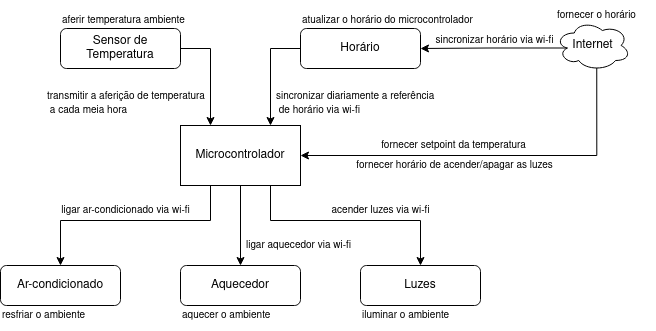

The diagram above was exported from draw.io. Its source (the exported page's mxGraphModel, read from the mxfile embedded in the PNG):
<mxGraphModel dx="1623" dy="452" grid="1" gridSize="5" guides="1" tooltips="1" connect="1" arrows="1" fold="1" page="1" pageScale="1" pageWidth="827" pageHeight="1169" math="0" shadow="0">
  <root>
    <mxCell id="WIyWlLk6GJQsqaUBKTNV-0" />
    <mxCell id="WIyWlLk6GJQsqaUBKTNV-1" parent="WIyWlLk6GJQsqaUBKTNV-0" />
    <mxCell id="FJ-6WvC4xpYZ6Jh_KF5T-8" style="edgeStyle=orthogonalEdgeStyle;rounded=0;orthogonalLoop=1;jettySize=auto;html=1;exitX=1;exitY=0.5;exitDx=0;exitDy=0;entryX=0.25;entryY=0;entryDx=0;entryDy=0;" parent="WIyWlLk6GJQsqaUBKTNV-1" source="WIyWlLk6GJQsqaUBKTNV-3" target="FJ-6WvC4xpYZ6Jh_KF5T-0" edge="1">
      <mxGeometry relative="1" as="geometry" />
    </mxCell>
    <mxCell id="WIyWlLk6GJQsqaUBKTNV-3" value="Sensor de Temperatura" style="rounded=1;whiteSpace=wrap;html=1;fontSize=12;glass=0;strokeWidth=1;shadow=0;" parent="WIyWlLk6GJQsqaUBKTNV-1" vertex="1">
      <mxGeometry x="50" y="73" width="120" height="40" as="geometry" />
    </mxCell>
    <mxCell id="FJ-6WvC4xpYZ6Jh_KF5T-20" style="edgeStyle=orthogonalEdgeStyle;rounded=0;orthogonalLoop=1;jettySize=auto;html=1;exitX=0.25;exitY=1;exitDx=0;exitDy=0;entryX=0.5;entryY=0;entryDx=0;entryDy=0;" parent="WIyWlLk6GJQsqaUBKTNV-1" source="FJ-6WvC4xpYZ6Jh_KF5T-0" target="FJ-6WvC4xpYZ6Jh_KF5T-17" edge="1">
      <mxGeometry relative="1" as="geometry">
        <Array as="points">
          <mxPoint x="200" y="265" />
          <mxPoint x="50" y="265" />
        </Array>
      </mxGeometry>
    </mxCell>
    <mxCell id="FJ-6WvC4xpYZ6Jh_KF5T-22" style="edgeStyle=orthogonalEdgeStyle;rounded=0;orthogonalLoop=1;jettySize=auto;html=1;entryX=0.5;entryY=0;entryDx=0;entryDy=0;" parent="WIyWlLk6GJQsqaUBKTNV-1" source="FJ-6WvC4xpYZ6Jh_KF5T-0" target="FJ-6WvC4xpYZ6Jh_KF5T-21" edge="1">
      <mxGeometry relative="1" as="geometry" />
    </mxCell>
    <mxCell id="FJ-6WvC4xpYZ6Jh_KF5T-24" style="edgeStyle=orthogonalEdgeStyle;rounded=0;orthogonalLoop=1;jettySize=auto;html=1;exitX=0.75;exitY=1;exitDx=0;exitDy=0;entryX=0.5;entryY=0;entryDx=0;entryDy=0;" parent="WIyWlLk6GJQsqaUBKTNV-1" source="FJ-6WvC4xpYZ6Jh_KF5T-0" target="FJ-6WvC4xpYZ6Jh_KF5T-23" edge="1">
      <mxGeometry relative="1" as="geometry">
        <Array as="points">
          <mxPoint x="260" y="265" />
          <mxPoint x="410" y="265" />
        </Array>
      </mxGeometry>
    </mxCell>
    <mxCell id="FJ-6WvC4xpYZ6Jh_KF5T-0" value="Microcontrolador" style="rounded=0;whiteSpace=wrap;html=1;" parent="WIyWlLk6GJQsqaUBKTNV-1" vertex="1">
      <mxGeometry x="170" y="170" width="120" height="60" as="geometry" />
    </mxCell>
    <mxCell id="FJ-6WvC4xpYZ6Jh_KF5T-16" style="edgeStyle=orthogonalEdgeStyle;rounded=0;orthogonalLoop=1;jettySize=auto;html=1;exitX=0.16;exitY=0.55;exitDx=0;exitDy=0;exitPerimeter=0;entryX=1;entryY=0.5;entryDx=0;entryDy=0;" parent="WIyWlLk6GJQsqaUBKTNV-1" source="FJ-6WvC4xpYZ6Jh_KF5T-1" target="FJ-6WvC4xpYZ6Jh_KF5T-6" edge="1">
      <mxGeometry relative="1" as="geometry" />
    </mxCell>
    <mxCell id="FJ-6WvC4xpYZ6Jh_KF5T-1" value="Internet" style="ellipse;shape=cloud;whiteSpace=wrap;html=1;gradientColor=none;" parent="WIyWlLk6GJQsqaUBKTNV-1" vertex="1">
      <mxGeometry x="545" y="65" width="75" height="50" as="geometry" />
    </mxCell>
    <mxCell id="FJ-6WvC4xpYZ6Jh_KF5T-9" style="edgeStyle=orthogonalEdgeStyle;rounded=0;orthogonalLoop=1;jettySize=auto;html=1;exitX=0;exitY=0.5;exitDx=0;exitDy=0;entryX=0.75;entryY=0;entryDx=0;entryDy=0;" parent="WIyWlLk6GJQsqaUBKTNV-1" source="FJ-6WvC4xpYZ6Jh_KF5T-6" target="FJ-6WvC4xpYZ6Jh_KF5T-0" edge="1">
      <mxGeometry relative="1" as="geometry" />
    </mxCell>
    <mxCell id="FJ-6WvC4xpYZ6Jh_KF5T-6" value="Horário" style="rounded=1;whiteSpace=wrap;html=1;fontSize=12;glass=0;strokeWidth=1;shadow=0;" parent="WIyWlLk6GJQsqaUBKTNV-1" vertex="1">
      <mxGeometry x="290" y="73" width="120" height="40" as="geometry" />
    </mxCell>
    <mxCell id="FJ-6WvC4xpYZ6Jh_KF5T-17" value="Ar-condicionado" style="rounded=1;whiteSpace=wrap;html=1;fontSize=12;glass=0;strokeWidth=1;shadow=0;" parent="WIyWlLk6GJQsqaUBKTNV-1" vertex="1">
      <mxGeometry x="-10" y="310" width="120" height="40" as="geometry" />
    </mxCell>
    <mxCell id="FJ-6WvC4xpYZ6Jh_KF5T-21" value="Aquecedor" style="rounded=1;whiteSpace=wrap;html=1;fontSize=12;glass=0;strokeWidth=1;shadow=0;" parent="WIyWlLk6GJQsqaUBKTNV-1" vertex="1">
      <mxGeometry x="170" y="310" width="120" height="40" as="geometry" />
    </mxCell>
    <mxCell id="FJ-6WvC4xpYZ6Jh_KF5T-23" value="Luzes" style="rounded=1;whiteSpace=wrap;html=1;fontSize=12;glass=0;strokeWidth=1;shadow=0;" parent="WIyWlLk6GJQsqaUBKTNV-1" vertex="1">
      <mxGeometry x="350" y="310" width="120" height="40" as="geometry" />
    </mxCell>
    <mxCell id="FJ-6WvC4xpYZ6Jh_KF5T-26" value="&lt;font style=&quot;font-size: 10px;&quot;&gt;acender luzes via wi-fi&lt;/font&gt;" style="text;html=1;align=center;verticalAlign=middle;resizable=0;points=[];autosize=1;strokeColor=none;fillColor=none;" parent="WIyWlLk6GJQsqaUBKTNV-1" vertex="1">
      <mxGeometry x="310" y="240" width="120" height="30" as="geometry" />
    </mxCell>
    <mxCell id="FJ-6WvC4xpYZ6Jh_KF5T-27" value="&lt;font style=&quot;font-size: 10px;&quot;&gt;ligar ar-condicionado via wi-fi&lt;/font&gt;" style="text;html=1;align=center;verticalAlign=middle;resizable=0;points=[];autosize=1;strokeColor=none;fillColor=none;" parent="WIyWlLk6GJQsqaUBKTNV-1" vertex="1">
      <mxGeometry x="40" y="240" width="150" height="30" as="geometry" />
    </mxCell>
    <mxCell id="FJ-6WvC4xpYZ6Jh_KF5T-28" value="&lt;font style=&quot;font-size: 10px;&quot;&gt;ligar aquecedor via wi-fi&lt;/font&gt;" style="text;html=1;align=center;verticalAlign=middle;resizable=0;points=[];autosize=1;strokeColor=none;fillColor=none;" parent="WIyWlLk6GJQsqaUBKTNV-1" vertex="1">
      <mxGeometry x="225" y="275" width="125" height="30" as="geometry" />
    </mxCell>
    <mxCell id="FJ-6WvC4xpYZ6Jh_KF5T-30" value="&lt;font style=&quot;font-size: 10px;&quot;&gt;sincronizar horário via wi-fi&lt;/font&gt;" style="text;html=1;align=center;verticalAlign=middle;resizable=0;points=[];autosize=1;strokeColor=none;fillColor=none;" parent="WIyWlLk6GJQsqaUBKTNV-1" vertex="1">
      <mxGeometry x="414" y="70" width="140" height="30" as="geometry" />
    </mxCell>
    <mxCell id="FJ-6WvC4xpYZ6Jh_KF5T-31" value="&lt;font style=&quot;font-size: 10px;&quot;&gt;sincronizar diariamente a referência&lt;br&gt;&amp;nbsp;de horário via wi-fi&lt;/font&gt;" style="text;html=1;align=left;verticalAlign=middle;resizable=0;points=[];autosize=1;strokeColor=none;fillColor=none;" parent="WIyWlLk6GJQsqaUBKTNV-1" vertex="1">
      <mxGeometry x="264" y="125" width="180" height="45" as="geometry" />
    </mxCell>
    <mxCell id="FJ-6WvC4xpYZ6Jh_KF5T-32" value="&lt;font style=&quot;font-size: 10px;&quot;&gt;transmitir a aferição de temperatura&lt;br&gt;&amp;nbsp;a cada meia hora&lt;/font&gt;" style="text;html=1;align=left;verticalAlign=middle;resizable=0;points=[];autosize=1;strokeColor=none;fillColor=none;" parent="WIyWlLk6GJQsqaUBKTNV-1" vertex="1">
      <mxGeometry x="35" y="125" width="180" height="45" as="geometry" />
    </mxCell>
    <mxCell id="FJ-6WvC4xpYZ6Jh_KF5T-33" value="&lt;font style=&quot;font-size: 10px;&quot;&gt;aferir temperatura ambiente&lt;/font&gt;" style="text;html=1;align=left;verticalAlign=middle;resizable=0;points=[];autosize=1;strokeColor=none;fillColor=none;" parent="WIyWlLk6GJQsqaUBKTNV-1" vertex="1">
      <mxGeometry x="50" y="50" width="145" height="30" as="geometry" />
    </mxCell>
    <mxCell id="FJ-6WvC4xpYZ6Jh_KF5T-34" value="&lt;font style=&quot;font-size: 10px;&quot;&gt;fornecer o horário&lt;/font&gt;" style="text;html=1;align=left;verticalAlign=middle;resizable=0;points=[];autosize=1;strokeColor=none;fillColor=none;" parent="WIyWlLk6GJQsqaUBKTNV-1" vertex="1">
      <mxGeometry x="545" y="45" width="100" height="30" as="geometry" />
    </mxCell>
    <mxCell id="FJ-6WvC4xpYZ6Jh_KF5T-35" value="&lt;font style=&quot;font-size: 10px;&quot;&gt;atualizar o horário do microcontrolador&lt;/font&gt;" style="text;html=1;align=left;verticalAlign=middle;resizable=0;points=[];autosize=1;strokeColor=none;fillColor=none;" parent="WIyWlLk6GJQsqaUBKTNV-1" vertex="1">
      <mxGeometry x="290" y="50" width="190" height="30" as="geometry" />
    </mxCell>
    <mxCell id="FJ-6WvC4xpYZ6Jh_KF5T-36" value="&lt;font style=&quot;font-size: 10px;&quot;&gt;resfriar o ambiente&lt;/font&gt;" style="text;html=1;align=left;verticalAlign=middle;resizable=0;points=[];autosize=1;strokeColor=none;fillColor=none;" parent="WIyWlLk6GJQsqaUBKTNV-1" vertex="1">
      <mxGeometry x="-10" y="345" width="105" height="30" as="geometry" />
    </mxCell>
    <mxCell id="FJ-6WvC4xpYZ6Jh_KF5T-37" value="&lt;font style=&quot;font-size: 10px;&quot;&gt;aquecer o ambiente&lt;/font&gt;" style="text;html=1;align=left;verticalAlign=middle;resizable=0;points=[];autosize=1;strokeColor=none;fillColor=none;" parent="WIyWlLk6GJQsqaUBKTNV-1" vertex="1">
      <mxGeometry x="170" y="345" width="110" height="30" as="geometry" />
    </mxCell>
    <mxCell id="FJ-6WvC4xpYZ6Jh_KF5T-38" value="&lt;font style=&quot;font-size: 10px;&quot;&gt;iluminar o ambiente&lt;/font&gt;" style="text;html=1;align=left;verticalAlign=middle;resizable=0;points=[];autosize=1;strokeColor=none;fillColor=none;" parent="WIyWlLk6GJQsqaUBKTNV-1" vertex="1">
      <mxGeometry x="350" y="345" width="110" height="30" as="geometry" />
    </mxCell>
    <mxCell id="_CnpbyWvKCxEIN__fLKc-1" style="edgeStyle=orthogonalEdgeStyle;rounded=0;orthogonalLoop=1;jettySize=auto;html=1;entryX=1;entryY=0.5;entryDx=0;entryDy=0;fontSize=10;startArrow=none;startFill=0;endArrow=classic;endFill=1;exitX=0.55;exitY=0.95;exitDx=0;exitDy=0;exitPerimeter=0;" parent="WIyWlLk6GJQsqaUBKTNV-1" source="FJ-6WvC4xpYZ6Jh_KF5T-1" target="FJ-6WvC4xpYZ6Jh_KF5T-0" edge="1">
      <mxGeometry relative="1" as="geometry">
        <mxPoint x="520" y="200" as="sourcePoint" />
        <Array as="points">
          <mxPoint x="586" y="200" />
        </Array>
      </mxGeometry>
    </mxCell>
    <mxCell id="_CnpbyWvKCxEIN__fLKc-3" value="&lt;font style=&quot;font-size: 10px;&quot;&gt;fornecer setpoint da temperatura&lt;/font&gt;" style="text;html=1;align=center;verticalAlign=middle;resizable=0;points=[];autosize=1;strokeColor=none;fillColor=none;" parent="WIyWlLk6GJQsqaUBKTNV-1" vertex="1">
      <mxGeometry x="360" y="175" width="165" height="30" as="geometry" />
    </mxCell>
    <mxCell id="_CnpbyWvKCxEIN__fLKc-5" value="&lt;font style=&quot;font-size: 10px;&quot;&gt;fornecer horário de acender/apagar as luzes&lt;/font&gt;" style="text;html=1;align=center;verticalAlign=middle;resizable=0;points=[];autosize=1;strokeColor=none;fillColor=none;" parent="WIyWlLk6GJQsqaUBKTNV-1" vertex="1">
      <mxGeometry x="334" y="195" width="220" height="30" as="geometry" />
    </mxCell>
  </root>
</mxGraphModel>